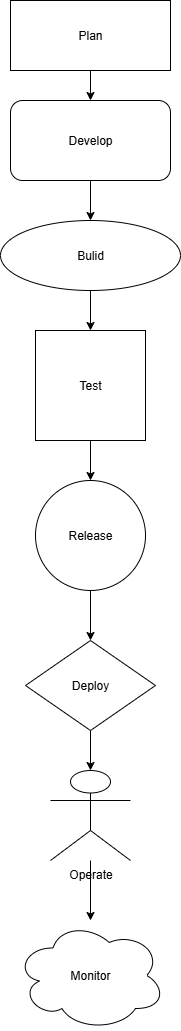

The diagram above was exported from draw.io. Its source (the exported page's mxGraphModel, read from the mxfile embedded in the PNG):
<mxGraphModel dx="1303" dy="703" grid="1" gridSize="10" guides="1" tooltips="1" connect="1" arrows="1" fold="1" page="1" pageScale="1" pageWidth="827" pageHeight="1169" math="0" shadow="0">
  <root>
    <mxCell id="0" />
    <mxCell id="1" parent="0" />
    <mxCell id="nCyjmGT-1xw6KJOfXqS9-27" value="" style="edgeStyle=orthogonalEdgeStyle;rounded=0;orthogonalLoop=1;jettySize=auto;html=1;" edge="1" parent="1" source="nCyjmGT-1xw6KJOfXqS9-5" target="nCyjmGT-1xw6KJOfXqS9-9">
      <mxGeometry relative="1" as="geometry" />
    </mxCell>
    <mxCell id="nCyjmGT-1xw6KJOfXqS9-5" value="Develop" style="rounded=1;whiteSpace=wrap;html=1;" vertex="1" parent="1">
      <mxGeometry x="318" y="140" width="160" height="80" as="geometry" />
    </mxCell>
    <mxCell id="nCyjmGT-1xw6KJOfXqS9-26" value="" style="edgeStyle=orthogonalEdgeStyle;rounded=0;orthogonalLoop=1;jettySize=auto;html=1;" edge="1" parent="1" source="nCyjmGT-1xw6KJOfXqS9-6" target="nCyjmGT-1xw6KJOfXqS9-5">
      <mxGeometry relative="1" as="geometry" />
    </mxCell>
    <mxCell id="nCyjmGT-1xw6KJOfXqS9-6" value="Plan" style="rounded=0;whiteSpace=wrap;html=1;" vertex="1" parent="1">
      <mxGeometry x="318" y="40" width="160" height="70" as="geometry" />
    </mxCell>
    <mxCell id="nCyjmGT-1xw6KJOfXqS9-29" value="" style="edgeStyle=orthogonalEdgeStyle;rounded=0;orthogonalLoop=1;jettySize=auto;html=1;" edge="1" parent="1" source="nCyjmGT-1xw6KJOfXqS9-9" target="nCyjmGT-1xw6KJOfXqS9-11">
      <mxGeometry relative="1" as="geometry" />
    </mxCell>
    <mxCell id="nCyjmGT-1xw6KJOfXqS9-9" value="Bulid" style="ellipse;whiteSpace=wrap;html=1;" vertex="1" parent="1">
      <mxGeometry x="308" y="260" width="180" height="70" as="geometry" />
    </mxCell>
    <mxCell id="nCyjmGT-1xw6KJOfXqS9-22" value="" style="edgeStyle=orthogonalEdgeStyle;rounded=0;orthogonalLoop=1;jettySize=auto;html=1;" edge="1" parent="1" source="nCyjmGT-1xw6KJOfXqS9-11" target="nCyjmGT-1xw6KJOfXqS9-12">
      <mxGeometry relative="1" as="geometry" />
    </mxCell>
    <mxCell id="nCyjmGT-1xw6KJOfXqS9-11" value="Test" style="whiteSpace=wrap;html=1;aspect=fixed;" vertex="1" parent="1">
      <mxGeometry x="343" y="370" width="110" height="110" as="geometry" />
    </mxCell>
    <mxCell id="nCyjmGT-1xw6KJOfXqS9-23" value="" style="edgeStyle=orthogonalEdgeStyle;rounded=0;orthogonalLoop=1;jettySize=auto;html=1;" edge="1" parent="1" source="nCyjmGT-1xw6KJOfXqS9-12" target="nCyjmGT-1xw6KJOfXqS9-15">
      <mxGeometry relative="1" as="geometry" />
    </mxCell>
    <mxCell id="nCyjmGT-1xw6KJOfXqS9-12" value="Release" style="ellipse;whiteSpace=wrap;html=1;aspect=fixed;" vertex="1" parent="1">
      <mxGeometry x="343" y="520" width="110" height="110" as="geometry" />
    </mxCell>
    <mxCell id="nCyjmGT-1xw6KJOfXqS9-33" value="" style="edgeStyle=orthogonalEdgeStyle;rounded=0;orthogonalLoop=1;jettySize=auto;html=1;" edge="1" parent="1" source="nCyjmGT-1xw6KJOfXqS9-15" target="nCyjmGT-1xw6KJOfXqS9-19">
      <mxGeometry relative="1" as="geometry" />
    </mxCell>
    <mxCell id="nCyjmGT-1xw6KJOfXqS9-15" value="Deploy" style="rhombus;whiteSpace=wrap;html=1;" vertex="1" parent="1">
      <mxGeometry x="333" y="680" width="130" height="90" as="geometry" />
    </mxCell>
    <mxCell id="nCyjmGT-1xw6KJOfXqS9-18" value="Monitor" style="ellipse;shape=cloud;whiteSpace=wrap;html=1;" vertex="1" parent="1">
      <mxGeometry x="323" y="960" width="150" height="110" as="geometry" />
    </mxCell>
    <mxCell id="nCyjmGT-1xw6KJOfXqS9-34" value="" style="edgeStyle=orthogonalEdgeStyle;rounded=0;orthogonalLoop=1;jettySize=auto;html=1;" edge="1" parent="1" source="nCyjmGT-1xw6KJOfXqS9-19" target="nCyjmGT-1xw6KJOfXqS9-18">
      <mxGeometry relative="1" as="geometry" />
    </mxCell>
    <mxCell id="nCyjmGT-1xw6KJOfXqS9-19" value="Operate" style="shape=umlActor;verticalLabelPosition=bottom;verticalAlign=top;html=1;outlineConnect=0;" vertex="1" parent="1">
      <mxGeometry x="358" y="810" width="80" height="90" as="geometry" />
    </mxCell>
  </root>
</mxGraphModel>